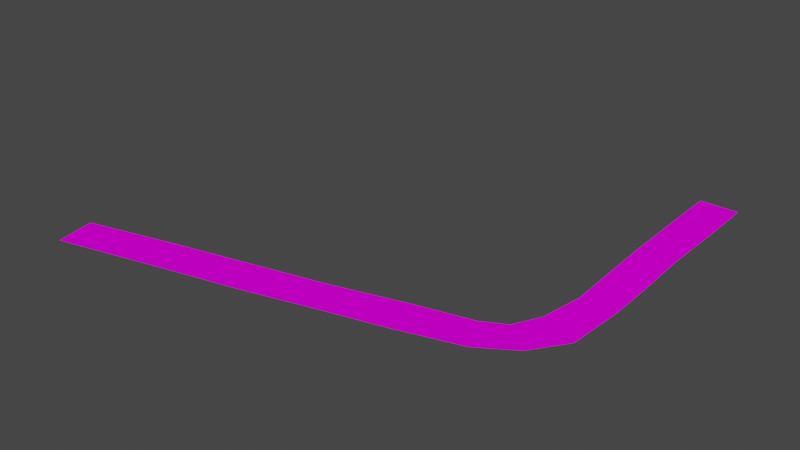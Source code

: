# Source: SM_ROAD_05.blend  (saved by Blender 3.1.7; exported with 4.5.12 LTS)
import bpy
from mathutils import Matrix  # noqa: F401  (used for matrix-valued properties, if any)

bpy.ops.wm.read_factory_settings(use_empty=True)
scene = bpy.context.scene
scene.name = 'Scene'

# ---- collections
col_sm_road_05 = bpy.data.collections.new('SM_ROAD_05'); scene.collection.children.link(col_sm_road_05)

# ---- images (referenced by path relative to the original .blend; pixels are not part of the script)
import os
ASSET_DIR = os.environ.get("B2B_ASSET_DIR", "")  # directory of the original .blend (textures are referenced by path, not embedded)
HERE = os.path.dirname(os.path.abspath(__file__))  # packed textures are extracted next to this script under _unpacked/

def load_image(name, relpath, width, height, colorspace="sRGB"):
    """Load a texture the original file referenced (path relative to the .blend, or extracted next to this script)."""
    p = next((c for c in (os.path.join(HERE, relpath), os.path.join(ASSET_DIR, relpath)) if relpath and os.path.exists(c)), "")
    if p:
        img = bpy.data.images.load(p, check_existing=True)
        img.name = name
    else:  # same state as the original file: an image datablock whose file is absent (Cycles renders it pink)
        img = bpy.data.images.new(name, width, height)
        img.source = "FILE"
        img.filepath = "//" + (relpath or name)
    img.colorspace_settings.name = colorspace
    return img
img_asph_png = load_image('asph.PNG', 'asph.PNG', 1024, 1024, 'sRGB')

# ---- materials (node trees are filled in below, after node groups)
mat_sm_road_05_0 = bpy.data.materials.new('SM_ROAD_05.0')
mat_sm_road_05_0.use_transparent_shadow = False
mat_sm_road_05_0.diffuse_color = (0.5882, 0.5882, 0.5882, 1.0)
mat_sm_road_05_0.roughness = 1.0
mat_sm_road_05_0.specular_intensity = 0.0

# ---- material node trees
mat_sm_road_05_0.use_nodes = True; mat_sm_road_05_0.node_tree.nodes.clear()
_N = mat_sm_road_05_0.node_tree.nodes; _L = mat_sm_road_05_0.node_tree.links
n0 = _N.new('ShaderNodeBsdfPrincipled'); n0.name = 'Principled BSDF'; n0.location = (10, 300)
n0.distribution = 'GGX'
n0.subsurface_method = 'RANDOM_WALK_SKIN'
n0.inputs[2].default_value = 1.0
n0.inputs[3].default_value = 1.45
n0.inputs[13].default_value = 0.0
n0.inputs[27].default_value = (0.0, 0.0, 0.0, 1.0)
n0.inputs[28].default_value = 1.0
n1 = _N.new('ShaderNodeOutputMaterial'); n1.name = 'Material Output'; n1.location = (300, 300)
n2 = _N.new('ShaderNodeTexImage'); n2.name = 'Image Texture'; n2.location = (-300, 600)
n2.label = 'asph'
n2.image = img_asph_png
_L.new(n0.outputs[0], n1.inputs[0])
_L.new(n2.outputs[0], n0.inputs[0])
n1.is_active_output = True

# ---- world
world_world = bpy.data.worlds.new('World'); scene.world = world_world
world_world.use_nodes = True; world_world.node_tree.nodes.clear()
_N = world_world.node_tree.nodes; _L = world_world.node_tree.links
n0 = _N.new('ShaderNodeOutputWorld'); n0.name = 'World Output'; n0.location = (300, 300)
n1 = _N.new('ShaderNodeBackground'); n1.name = 'Background'; n1.location = (10, 300)
n1.inputs[0].default_value = (0.05088, 0.05088, 0.05088, 1.0)
_L.new(n1.outputs[0], n0.inputs[0])
n0.is_active_output = True
world_world.color = (0.05088, 0.05088, 0.05088)
world_world.use_sun_shadow = False
world_world.sun_shadow_jitter_overblur = 0.0

# ---- meshes
me_sm_road_05 = bpy.data.meshes.new('SM_ROAD_05')
me_sm_road_05.from_pydata([(20.11, 75.03, 10.8), (19.96, 57.65, 10.28), (7.753, 75.23, 10.8), (7.703, 57.9, 10.48), (7.654, 35.91, 9.871), (19.57, 35.72, 9.954), (19.6, 20.12, 8.965), (7.658, 20.61, 9.008), (19.4, 4.97, 8.243), (17.45, -12.88, 7.03), (7.731, 5.488, 8.134), (4.776, -7.439, 7.172), (9.726, -24.04, 7.13), (0.3619, -16.16, 7.13), (-1.684, -31.39, 7.13), (-7.28, -20.18, 7.13), (-22.71, -37.43, 7.13), (-26.46, -24.71, 7.13), (-46.09, -43.22, 7.13), (-49.54, -30.98, 7.13), (-69.68, -35.62, 7.13), (-66.38, -48.52, 7.13), (-98.96, -42.25, 7.13), (-95.9, -55.25, 7.13), (-128.1, -62.88, 7.13), (-130.6, -50.07, 7.13)], [], [(0, 2, 1), (1, 2, 3), (1, 3, 5), (5, 3, 4), (5, 4, 6), (6, 4, 7), (6, 7, 8), (8, 7, 10), (8, 10, 9), (9, 10, 11), (9, 11, 12), (12, 11, 13), (12, 13, 14), (14, 13, 15), (14, 15, 16), (16, 15, 17), (16, 17, 18), (18, 17, 19), (18, 19, 21), (21, 19, 20), (21, 20, 23), (23, 20, 22), (23, 22, 24), (24, 22, 25)])
me_sm_road_05.polygons.foreach_set('use_smooth', [True] * 24)
_k = set([(0, 1), (0, 2), (1, 2), (1, 3), (1, 5), (2, 3), (3, 4), (3, 5), (4, 5), (4, 6), (4, 7), (5, 6), (6, 7), (6, 8), (7, 8), (7, 10), (8, 9), (8, 10), (9, 10), (9, 11), (9, 12), (10, 11), (11, 12), (11, 13), (12, 13), (12, 14), (13, 14), (13, 15), (14, 15), (14, 16), (15, 16), (15, 17), (16, 17), (16, 18), (17, 18), (17, 19), (18, 19), (18, 21), (19, 20), (19, 21), (20, 21), (20, 22), (20, 23), (21, 23), (22, 23), (22, 24), (22, 25), (23, 24), (24, 25)])
me_sm_road_05.attributes.new('sharp_edge', 'BOOLEAN', 'EDGE').data.foreach_set('value', [ (min(e.vertices), max(e.vertices)) in _k for e in me_sm_road_05.edges])
_uv = me_sm_road_05.uv_layers.new(name='UVMap')
_uv.uv.foreach_set('vector', [4.085, -46.65, 5.372, -46.63, 4.1, -48.46, 4.1, -48.46, 5.372, -46.63, 5.378, -48.44, 4.1, -48.46, 5.378, -48.44, 4.122, -50.16, 4.122, -50.16, 5.378, -48.44, 5.364, -50.14, 4.122, -50.16, 5.364, -50.14, 4.119, -51.78, 4.119, -51.78, 5.364, -50.14, 5.363, -51.73, 4.119, -51.78, 5.363, -51.73, 4.14, -53.36, 4.14, -53.36, 5.363, -51.73, 5.356, -53.31, 4.14, -53.36, 5.356, -53.31, 4.343, -55.22, 4.343, -55.22, 5.356, -53.31, 5.663, -54.65, 4.343, -55.22, 5.663, -54.65, 5.148, -56.38, 5.148, -56.38, 5.663, -54.65, 6.123, -55.56, 5.148, -56.38, 6.123, -55.56, 6.337, -57.15, 6.337, -57.15, 6.123, -55.56, 6.92, -55.98, 6.337, -57.15, 6.92, -55.98, 8.528, -57.78, 8.528, -57.78, 6.92, -55.98, 8.919, -56.45, 8.528, -57.78, 8.919, -56.45, 12.36, -58.73, 12.36, -58.73, 8.919, -56.45, 12.72, -57.45, 12.36, -58.73, 12.72, -57.45, 16.92, -59.94, 16.92, -59.94, 12.72, -57.45, 17.27, -58.59, 16.92, -59.94, 17.27, -58.59, 20.0, -60.64, 20.0, -60.64, 17.27, -58.59, 20.32, -59.29, 20.0, -60.64, 20.32, -59.29, 23.36, -61.44, 23.36, -61.44, 20.32, -59.29, 23.61, -60.1])
_ca = me_sm_road_05.color_attributes.new('Col', 'BYTE_COLOR', 'CORNER')
_ca.data.foreach_set('color', [0.162, 0.147, 0.1329, 1.0, 0.1651, 0.15, 0.1356, 1.0, 0.1683, 0.1529, 0.1384, 1.0, 0.1683, 0.1529, 0.1384, 1.0, 0.1651, 0.15, 0.1356, 1.0, 0.1683, 0.1529, 0.1384, 1.0, 0.1683, 0.1529, 0.1384, 1.0, 0.1683, 0.1529, 0.1384, 1.0, 0.1559, 0.1413, 0.1274, 1.0, 0.1559, 0.1413, 0.1274, 1.0, 0.1683, 0.1529, 0.1384, 1.0, 0.1559, 0.1413, 0.1274, 1.0, 0.1559, 0.1413, 0.1274, 1.0, 0.1559, 0.1413, 0.1274, 1.0, 0.1529, 0.1384, 0.1248, 1.0, 0.1529, 0.1384, 0.1248, 1.0, 0.1559, 0.1413, 0.1274, 1.0, 0.1529, 0.1384, 0.1248, 1.0, 0.1529, 0.1384, 0.1248, 1.0, 0.1529, 0.1384, 0.1248, 1.0, 0.15, 0.1356, 0.1221, 1.0, 0.15, 0.1356, 0.1221, 1.0, 0.1529, 0.1384, 0.1248, 1.0, 0.147, 0.1356, 0.1221, 1.0, 0.15, 0.1356, 0.1221, 1.0, 0.147, 0.1356, 0.1221, 1.0, 0.162, 0.147, 0.1329, 1.0, 0.162, 0.147, 0.1329, 1.0, 0.147, 0.1356, 0.1221, 1.0, 0.159, 0.1441, 0.1301, 1.0, 0.162, 0.147, 0.1329, 1.0, 0.159, 0.1441, 0.1301, 1.0, 0.1746, 0.159, 0.1413, 1.0, 0.1746, 0.159, 0.1413, 1.0, 0.159, 0.1441, 0.1301, 1.0, 0.1746, 0.1559, 0.1413, 1.0, 0.1746, 0.159, 0.1413, 1.0, 0.1746, 0.1559, 0.1413, 1.0, 0.1746, 0.159, 0.1413, 1.0, 0.1746, 0.159, 0.1413, 1.0, 0.1746, 0.1559, 0.1413, 1.0, 0.1746, 0.159, 0.1413, 1.0, 0.1746, 0.159, 0.1413, 1.0, 0.1746, 0.159, 0.1413, 1.0, 0.1746, 0.159, 0.1413, 1.0, 0.1746, 0.159, 0.1413, 1.0, 0.1746, 0.159, 0.1413, 1.0, 0.1746, 0.159, 0.1413, 1.0, 0.1746, 0.159, 0.1413, 1.0, 0.1746, 0.159, 0.1413, 1.0, 0.1746, 0.159, 0.1413, 1.0, 0.1746, 0.159, 0.1413, 1.0, 0.1746, 0.159, 0.1413, 1.0, 0.1746, 0.159, 0.1413, 1.0, 0.1746, 0.159, 0.1413, 1.0, 0.1746, 0.159, 0.1413, 1.0, 0.1746, 0.1559, 0.1413, 1.0, 0.1746, 0.1559, 0.1413, 1.0, 0.1746, 0.159, 0.1413, 1.0, 0.1746, 0.1559, 0.1413, 1.0, 0.1746, 0.1559, 0.1413, 1.0, 0.1746, 0.1559, 0.1413, 1.0, 0.1746, 0.1559, 0.1413, 1.0, 0.1746, 0.1559, 0.1413, 1.0, 0.1746, 0.1559, 0.1413, 1.0, 0.1746, 0.1559, 0.1413, 1.0, 0.1746, 0.1559, 0.1413, 1.0, 0.1746, 0.1559, 0.1413, 1.0, 0.1746, 0.1559, 0.1413, 1.0, 0.1746, 0.1559, 0.1413, 1.0, 0.1746, 0.1559, 0.1413, 1.0, 0.1746, 0.1559, 0.1413, 1.0])
_ca = me_sm_road_05.color_attributes.new('Col.001', 'BYTE_COLOR', 'CORNER')
_ca.data.foreach_set('color', [0.004391, 0.005182, 0.006512, 1.0, 0.004391, 0.005182, 0.006512, 1.0, 0.004391, 0.005182, 0.006049, 1.0, 0.004391, 0.005182, 0.006049, 1.0, 0.004391, 0.005182, 0.006512, 1.0, 0.004391, 0.005182, 0.006049, 1.0, 0.004391, 0.005182, 0.006049, 1.0, 0.004391, 0.005182, 0.006049, 1.0, 0.004391, 0.005182, 0.006512, 1.0, 0.004391, 0.005182, 0.006512, 1.0, 0.004391, 0.005182, 0.006049, 1.0, 0.004391, 0.005182, 0.006512, 1.0, 0.004391, 0.005182, 0.006512, 1.0, 0.004391, 0.005182, 0.006512, 1.0, 0.004391, 0.005182, 0.006512, 1.0, 0.004391, 0.005182, 0.006512, 1.0, 0.004391, 0.005182, 0.006512, 1.0, 0.004391, 0.005182, 0.006512, 1.0, 0.004391, 0.005182, 0.006512, 1.0, 0.004391, 0.005182, 0.006512, 1.0, 0.004391, 0.005182, 0.006512, 1.0, 0.004391, 0.005182, 0.006512, 1.0, 0.004391, 0.005182, 0.006512, 1.0, 0.004391, 0.005182, 0.006512, 1.0, 0.004391, 0.005182, 0.006512, 1.0, 0.004391, 0.005182, 0.006512, 1.0, 0.004391, 0.005182, 0.006512, 1.0, 0.004391, 0.005182, 0.006512, 1.0, 0.004391, 0.005182, 0.006512, 1.0, 0.004391, 0.005182, 0.006512, 1.0, 0.004391, 0.005182, 0.006512, 1.0, 0.004391, 0.005182, 0.006512, 1.0, 0.004391, 0.005182, 0.006049, 1.0, 0.004391, 0.005182, 0.006049, 1.0, 0.004391, 0.005182, 0.006512, 1.0, 0.004391, 0.005182, 0.006049, 1.0, 0.004391, 0.005182, 0.006049, 1.0, 0.004391, 0.005182, 0.006049, 1.0, 0.004391, 0.005182, 0.006049, 1.0, 0.004391, 0.005182, 0.006049, 1.0, 0.004391, 0.005182, 0.006049, 1.0, 0.004391, 0.005182, 0.006049, 1.0, 0.004391, 0.005182, 0.006049, 1.0, 0.004391, 0.005182, 0.006049, 1.0, 0.004391, 0.005182, 0.006049, 1.0, 0.004391, 0.005182, 0.006049, 1.0, 0.004391, 0.005182, 0.006049, 1.0, 0.004391, 0.005182, 0.006049, 1.0, 0.004391, 0.005182, 0.006049, 1.0, 0.004391, 0.005182, 0.006049, 1.0, 0.004391, 0.005182, 0.006049, 1.0, 0.004391, 0.005182, 0.006049, 1.0, 0.004391, 0.005182, 0.006049, 1.0, 0.004391, 0.005182, 0.006049, 1.0, 0.004391, 0.005182, 0.006049, 1.0, 0.004391, 0.005182, 0.006049, 1.0, 0.004391, 0.005182, 0.006049, 1.0, 0.004391, 0.005182, 0.006049, 1.0, 0.004391, 0.005182, 0.006049, 1.0, 0.004391, 0.005182, 0.006049, 1.0, 0.004391, 0.005182, 0.006049, 1.0, 0.004391, 0.005182, 0.006049, 1.0, 0.004391, 0.005182, 0.006049, 1.0, 0.004391, 0.005182, 0.006049, 1.0, 0.004391, 0.005182, 0.006049, 1.0, 0.004391, 0.005182, 0.006049, 1.0, 0.004391, 0.005182, 0.006049, 1.0, 0.004391, 0.005182, 0.006049, 1.0, 0.004391, 0.005182, 0.006049, 1.0, 0.004391, 0.005182, 0.006049, 1.0, 0.004391, 0.005182, 0.006049, 1.0, 0.004391, 0.005182, 0.006049, 1.0])
me_sm_road_05.materials.append(mat_sm_road_05_0)
me_sm_road_05.use_remesh_fix_poles = True
me_sm_road_05.use_remesh_preserve_attributes = False
me_sm_road_05.update()

# ---- objects
ob_sm_road_05 = bpy.data.objects.new('SM_ROAD_05', me_sm_road_05)

# ---- transforms, parenting, visibility, modifiers, constraints
ob_sm_road_05.location = (0.0, 0.0, 0.0)
ob_sm_road_05.rotation_mode = 'QUATERNION'
ob_sm_road_05.rotation_quaternion = (1.0, 0.0, 0.0, 0.0)
_m = ob_sm_road_05.modifiers.new('EdgeSplit', 'EDGE_SPLIT')
_m.use_edge_angle = False

# ---- collection membership
col_sm_road_05.objects.link(ob_sm_road_05)

# ---- scene / render settings (as saved in the file)
scene.frame_start = 1; scene.frame_end = 250; scene.frame_set(1)
scene.render.engine = 'BLENDER_EEVEE_NEXT'
scene.cycles.sampling_pattern = 'TABULATED_SOBOL'
scene.cycles.use_light_tree = False
scene.view_settings.view_transform = 'Filmic'
bpy.context.view_layer.update()

# ---- added for rendering (the .blend has no active camera and no usable light): camera, sun
cam_auto = bpy.data.cameras.new('AutoCamera')
cam_auto.lens = 50.0
cam_auto.sensor_width = 36.0
cam_auto.clip_end = 3319.36
ob_auto_camera = bpy.data.objects.new('AutoCamera', cam_auto)
scene.collection.objects.link(ob_auto_camera)
ob_auto_camera.location = (133.909, -220.79, 160.226)
ob_auto_camera.rotation_euler = (1.09748, -7.21219e-08, 0.694738)
scene.camera = ob_auto_camera
light_auto_sun = bpy.data.lights.new('AutoSun', 'SUN')
light_auto_sun.energy = 3.0
light_auto_sun.angle = 0.0523599
ob_auto_sun = bpy.data.objects.new('AutoSun', light_auto_sun)
scene.collection.objects.link(ob_auto_sun)
ob_auto_sun.rotation_euler = (0.872665, 0.174533, 0.523599)
bpy.context.view_layer.update()
